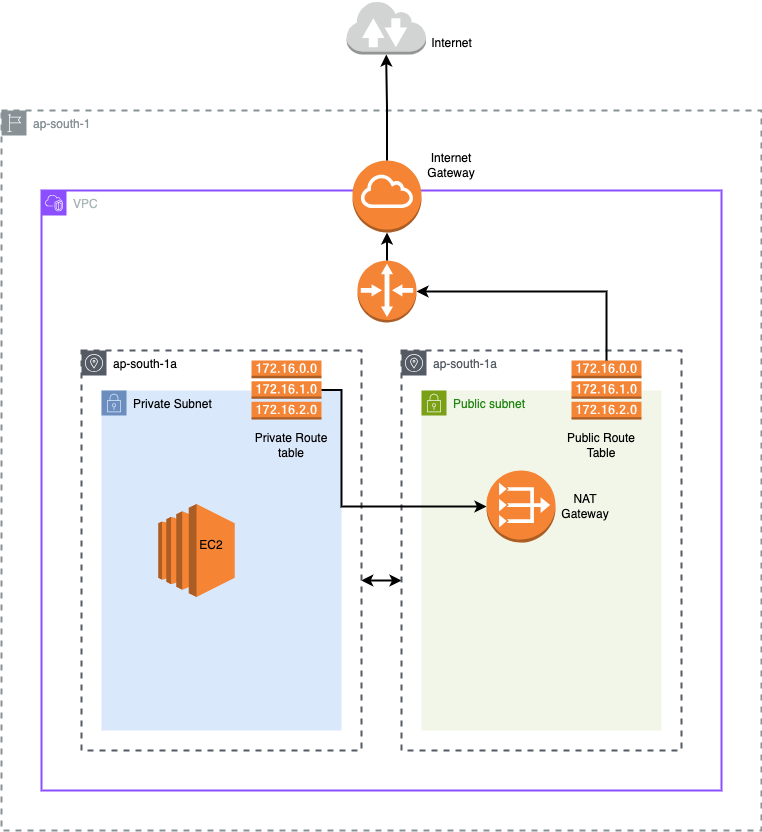

The diagram above was exported from draw.io. Its source (the exported page's mxGraphModel, read from the mxfile embedded in the PNG):
<mxGraphModel dx="1426" dy="1000" grid="1" gridSize="10" guides="1" tooltips="1" connect="1" arrows="1" fold="1" page="1" pageScale="1" pageWidth="850" pageHeight="1100" math="0" shadow="0">
  <root>
    <mxCell id="0" />
    <mxCell id="1" parent="0" />
    <mxCell id="Tu7RiCKHghT2n8TX6wg3-1" value="ap-south-1" style="sketch=0;outlineConnect=0;gradientColor=none;html=1;whiteSpace=wrap;fontSize=12;fontStyle=0;shape=mxgraph.aws4.group;grIcon=mxgraph.aws4.group_region;strokeColor=#879196;fillColor=none;verticalAlign=top;align=left;spacingLeft=30;fontColor=#879196;dashed=1;strokeWidth=2;" vertex="1" parent="1">
      <mxGeometry x="40" y="200" width="760" height="720" as="geometry" />
    </mxCell>
    <mxCell id="Tu7RiCKHghT2n8TX6wg3-2" value="VPC" style="points=[[0,0],[0.25,0],[0.5,0],[0.75,0],[1,0],[1,0.25],[1,0.5],[1,0.75],[1,1],[0.75,1],[0.5,1],[0.25,1],[0,1],[0,0.75],[0,0.5],[0,0.25]];outlineConnect=0;gradientColor=none;html=1;whiteSpace=wrap;fontSize=12;fontStyle=0;container=1;pointerEvents=0;collapsible=0;recursiveResize=0;shape=mxgraph.aws4.group;grIcon=mxgraph.aws4.group_vpc2;strokeColor=#8C4FFF;fillColor=none;verticalAlign=top;align=left;spacingLeft=30;fontColor=#AAB7B8;dashed=0;strokeWidth=2;" vertex="1" parent="1">
      <mxGeometry x="80" y="280" width="680" height="600" as="geometry" />
    </mxCell>
    <mxCell id="Tu7RiCKHghT2n8TX6wg3-28" value="" style="endArrow=classic;startArrow=classic;html=1;rounded=0;strokeWidth=2;" edge="1" parent="Tu7RiCKHghT2n8TX6wg3-2">
      <mxGeometry width="50" height="50" relative="1" as="geometry">
        <mxPoint x="319.75" y="390" as="sourcePoint" />
        <mxPoint x="360" y="390" as="targetPoint" />
      </mxGeometry>
    </mxCell>
    <mxCell id="Tu7RiCKHghT2n8TX6wg3-3" value="&lt;span style=&quot;color: rgb(0, 0, 0); text-align: center;&quot;&gt;ap-south-1a&lt;/span&gt;" style="sketch=0;outlineConnect=0;gradientColor=none;html=1;whiteSpace=wrap;fontSize=12;fontStyle=0;shape=mxgraph.aws4.group;grIcon=mxgraph.aws4.group_availability_zone;strokeColor=#545B64;fillColor=none;verticalAlign=top;align=left;spacingLeft=30;fontColor=#545B64;dashed=1;strokeWidth=2;" vertex="1" parent="1">
      <mxGeometry x="120" y="440" width="280" height="400" as="geometry" />
    </mxCell>
    <mxCell id="Tu7RiCKHghT2n8TX6wg3-4" value="ap-south-1a" style="sketch=0;outlineConnect=0;gradientColor=none;html=1;whiteSpace=wrap;fontSize=12;fontStyle=0;shape=mxgraph.aws4.group;grIcon=mxgraph.aws4.group_availability_zone;strokeColor=#545B64;fillColor=none;verticalAlign=top;align=left;spacingLeft=30;fontColor=#545B64;dashed=1;strokeWidth=2;" vertex="1" parent="1">
      <mxGeometry x="440" y="440" width="280" height="400" as="geometry" />
    </mxCell>
    <mxCell id="Tu7RiCKHghT2n8TX6wg3-5" value="Private Subnet" style="points=[[0,0],[0.25,0],[0.5,0],[0.75,0],[1,0],[1,0.25],[1,0.5],[1,0.75],[1,1],[0.75,1],[0.5,1],[0.25,1],[0,1],[0,0.75],[0,0.5],[0,0.25]];outlineConnect=0;html=1;whiteSpace=wrap;fontSize=12;fontStyle=0;container=1;pointerEvents=0;collapsible=0;recursiveResize=0;shape=mxgraph.aws4.group;grIcon=mxgraph.aws4.group_security_group;grStroke=0;strokeColor=#6c8ebf;fillColor=#dae8fc;verticalAlign=top;align=left;spacingLeft=30;dashed=0;" vertex="1" parent="1">
      <mxGeometry x="140" y="480" width="240" height="340" as="geometry" />
    </mxCell>
    <mxCell id="Tu7RiCKHghT2n8TX6wg3-21" value="" style="outlineConnect=0;dashed=0;verticalLabelPosition=bottom;verticalAlign=top;align=center;html=1;shape=mxgraph.aws3.route_table;fillColor=#F58536;gradientColor=none;" vertex="1" parent="Tu7RiCKHghT2n8TX6wg3-5">
      <mxGeometry x="150" y="-30" width="70" height="59" as="geometry" />
    </mxCell>
    <mxCell id="Tu7RiCKHghT2n8TX6wg3-6" value="Public subnet" style="points=[[0,0],[0.25,0],[0.5,0],[0.75,0],[1,0],[1,0.25],[1,0.5],[1,0.75],[1,1],[0.75,1],[0.5,1],[0.25,1],[0,1],[0,0.75],[0,0.5],[0,0.25]];outlineConnect=0;gradientColor=none;html=1;whiteSpace=wrap;fontSize=12;fontStyle=0;container=1;pointerEvents=0;collapsible=0;recursiveResize=0;shape=mxgraph.aws4.group;grIcon=mxgraph.aws4.group_security_group;grStroke=0;strokeColor=#7AA116;fillColor=#F2F6E8;verticalAlign=top;align=left;spacingLeft=30;fontColor=#248814;dashed=0;strokeWidth=2;" vertex="1" parent="1">
      <mxGeometry x="460" y="480" width="240" height="340" as="geometry" />
    </mxCell>
    <mxCell id="Tu7RiCKHghT2n8TX6wg3-27" value="NAT Gateway" style="text;strokeColor=none;align=center;fillColor=none;html=1;verticalAlign=middle;whiteSpace=wrap;rounded=0;" vertex="1" parent="Tu7RiCKHghT2n8TX6wg3-6">
      <mxGeometry x="134" y="101" width="60" height="30" as="geometry" />
    </mxCell>
    <mxCell id="Tu7RiCKHghT2n8TX6wg3-7" value="" style="outlineConnect=0;dashed=0;verticalLabelPosition=bottom;verticalAlign=top;align=center;html=1;shape=mxgraph.aws3.ec2;fillColor=#F58534;gradientColor=none;strokeWidth=3;" vertex="1" parent="1">
      <mxGeometry x="196.75" y="593.5" width="76.5" height="93" as="geometry" />
    </mxCell>
    <mxCell id="Tu7RiCKHghT2n8TX6wg3-8" value="" style="outlineConnect=0;dashed=0;verticalLabelPosition=bottom;verticalAlign=top;align=center;html=1;shape=mxgraph.aws3.route_table;fillColor=#F58536;gradientColor=none;" vertex="1" parent="1">
      <mxGeometry x="610" y="450" width="70" height="59" as="geometry" />
    </mxCell>
    <mxCell id="Tu7RiCKHghT2n8TX6wg3-9" value="" style="outlineConnect=0;dashed=0;verticalLabelPosition=bottom;verticalAlign=top;align=center;html=1;shape=mxgraph.aws3.internet_gateway;fillColor=#F58534;gradientColor=none;" vertex="1" parent="1">
      <mxGeometry x="391" y="250" width="69" height="72" as="geometry" />
    </mxCell>
    <mxCell id="Tu7RiCKHghT2n8TX6wg3-10" value="" style="outlineConnect=0;dashed=0;verticalLabelPosition=bottom;verticalAlign=top;align=center;html=1;shape=mxgraph.aws3.router;fillColor=#F58536;gradientColor=none;" vertex="1" parent="1">
      <mxGeometry x="396" y="350" width="59" height="62" as="geometry" />
    </mxCell>
    <mxCell id="Tu7RiCKHghT2n8TX6wg3-11" value="" style="outlineConnect=0;dashed=0;verticalLabelPosition=bottom;verticalAlign=top;align=center;html=1;shape=mxgraph.aws3.internet_2;fillColor=#D2D3D3;gradientColor=none;" vertex="1" parent="1">
      <mxGeometry x="385" y="90" width="79.5" height="54" as="geometry" />
    </mxCell>
    <mxCell id="Tu7RiCKHghT2n8TX6wg3-12" style="edgeStyle=orthogonalEdgeStyle;rounded=0;orthogonalLoop=1;jettySize=auto;html=1;exitX=0.5;exitY=0;exitDx=0;exitDy=0;exitPerimeter=0;entryX=0.5;entryY=1;entryDx=0;entryDy=0;entryPerimeter=0;strokeWidth=2;" edge="1" parent="1" source="Tu7RiCKHghT2n8TX6wg3-9" target="Tu7RiCKHghT2n8TX6wg3-11">
      <mxGeometry relative="1" as="geometry" />
    </mxCell>
    <mxCell id="Tu7RiCKHghT2n8TX6wg3-13" style="edgeStyle=orthogonalEdgeStyle;rounded=0;orthogonalLoop=1;jettySize=auto;html=1;exitX=0.5;exitY=0;exitDx=0;exitDy=0;exitPerimeter=0;entryX=0.5;entryY=1;entryDx=0;entryDy=0;entryPerimeter=0;strokeWidth=2;" edge="1" parent="1" source="Tu7RiCKHghT2n8TX6wg3-10" target="Tu7RiCKHghT2n8TX6wg3-9">
      <mxGeometry relative="1" as="geometry" />
    </mxCell>
    <mxCell id="Tu7RiCKHghT2n8TX6wg3-14" style="edgeStyle=orthogonalEdgeStyle;rounded=0;orthogonalLoop=1;jettySize=auto;html=1;exitX=0.5;exitY=0;exitDx=0;exitDy=0;exitPerimeter=0;entryX=1;entryY=0.5;entryDx=0;entryDy=0;entryPerimeter=0;strokeWidth=2;" edge="1" parent="1" source="Tu7RiCKHghT2n8TX6wg3-8" target="Tu7RiCKHghT2n8TX6wg3-10">
      <mxGeometry relative="1" as="geometry" />
    </mxCell>
    <mxCell id="Tu7RiCKHghT2n8TX6wg3-15" value="Internet" style="text;html=1;align=center;verticalAlign=middle;resizable=0;points=[];autosize=1;strokeColor=none;fillColor=none;" vertex="1" parent="1">
      <mxGeometry x="460" y="118" width="60" height="30" as="geometry" />
    </mxCell>
    <mxCell id="Tu7RiCKHghT2n8TX6wg3-17" value="Internet Gateway" style="text;strokeColor=none;align=center;fillColor=none;html=1;verticalAlign=middle;whiteSpace=wrap;rounded=0;" vertex="1" parent="1">
      <mxGeometry x="455" y="240" width="70" height="30" as="geometry" />
    </mxCell>
    <mxCell id="Tu7RiCKHghT2n8TX6wg3-18" value="Public Route Table" style="text;strokeColor=none;align=center;fillColor=none;html=1;verticalAlign=middle;whiteSpace=wrap;rounded=0;" vertex="1" parent="1">
      <mxGeometry x="600" y="520" width="80" height="30" as="geometry" />
    </mxCell>
    <mxCell id="Tu7RiCKHghT2n8TX6wg3-19" value="EC2" style="text;strokeColor=none;align=center;fillColor=none;html=1;verticalAlign=middle;whiteSpace=wrap;rounded=0;" vertex="1" parent="1">
      <mxGeometry x="220" y="620" width="60" height="30" as="geometry" />
    </mxCell>
    <mxCell id="Tu7RiCKHghT2n8TX6wg3-20" value="" style="outlineConnect=0;dashed=0;verticalLabelPosition=bottom;verticalAlign=top;align=center;html=1;shape=mxgraph.aws3.vpc_nat_gateway;fillColor=#F58534;gradientColor=none;" vertex="1" parent="1">
      <mxGeometry x="525" y="560" width="69" height="72" as="geometry" />
    </mxCell>
    <mxCell id="Tu7RiCKHghT2n8TX6wg3-24" style="edgeStyle=orthogonalEdgeStyle;rounded=0;orthogonalLoop=1;jettySize=auto;html=1;entryX=0;entryY=0.5;entryDx=0;entryDy=0;entryPerimeter=0;strokeWidth=2;" edge="1" parent="1" source="Tu7RiCKHghT2n8TX6wg3-21" target="Tu7RiCKHghT2n8TX6wg3-20">
      <mxGeometry relative="1" as="geometry">
        <Array as="points">
          <mxPoint x="380" y="480" />
          <mxPoint x="380" y="596" />
        </Array>
      </mxGeometry>
    </mxCell>
    <mxCell id="Tu7RiCKHghT2n8TX6wg3-29" value="Private Route table" style="text;strokeColor=none;align=center;fillColor=none;html=1;verticalAlign=middle;whiteSpace=wrap;rounded=0;" vertex="1" parent="1">
      <mxGeometry x="290" y="520" width="80" height="30" as="geometry" />
    </mxCell>
  </root>
</mxGraphModel>